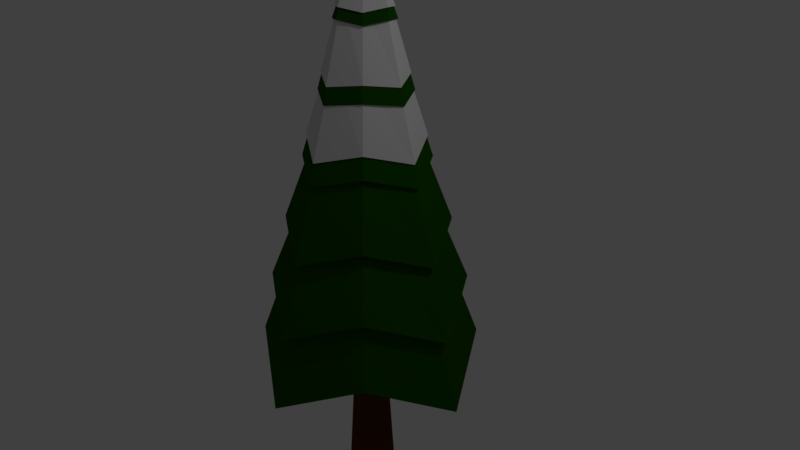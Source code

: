 # Source: cemara_winter.blend  (saved by Blender 2.79.0; exported with 4.5.12 LTS)
import bpy
from mathutils import Matrix  # noqa: F401  (used for matrix-valued properties, if any)

bpy.ops.wm.read_factory_settings(use_empty=True)
scene = bpy.context.scene
scene.name = 'Scene'

# ---- collections
col_collection_1 = bpy.data.collections.new('Collection 1'); scene.collection.children.link(col_collection_1)

# ---- materials (node trees are filled in below, after node groups)
mat_daun = bpy.data.materials.new('daun')
mat_daun.alpha_threshold = 0.0
mat_daun.diffuse_color = (0.004772, 0.04693, 0.001109, 1.0)
mat_daun.roughness = 0.5
mat_batang = bpy.data.materials.new('batang')
mat_batang.alpha_threshold = 0.0
mat_batang.diffuse_color = (0.03967, 0.007531, 0.001083, 1.0)
mat_batang.roughness = 0.5
mat_summer = bpy.data.materials.new('summer')
mat_summer.alpha_threshold = 0.0
mat_summer.diffuse_color = (0.5926, 0.4603, 0.004201, 1.0)
mat_summer.roughness = 0.5
mat_winter = bpy.data.materials.new('winter')
mat_winter.alpha_threshold = 0.0
mat_winter.roughness = 0.5
mat_fall = bpy.data.materials.new('fall')
mat_fall.alpha_threshold = 0.0
mat_fall.diffuse_color = (0.2019, 0.1091, 0.001087, 1.0)
mat_fall.roughness = 0.5
mat_spring = bpy.data.materials.new('spring')
mat_spring.alpha_threshold = 0.0
mat_spring.diffuse_color = (0.1492, 0.3844, 0.03053, 1.0)
mat_spring.roughness = 0.5

# ---- material node trees
mat_daun.use_nodes = True; mat_daun.node_tree.nodes.clear()
_N = mat_daun.node_tree.nodes; _L = mat_daun.node_tree.links
n0 = _N.new('ShaderNodeOutputMaterial'); n0.name = 'Material Output'; n0.location = (300, 300)
n1 = _N.new('ShaderNodeBsdfDiffuse'); n1.name = 'Diffuse BSDF'; n1.location = (10, 300)
n1.inputs[0].default_value = (0.01027, 0.08353, 0.0, 1.0)
_L.new(n1.outputs[0], n0.inputs[0])
n0.is_active_output = True
mat_batang.use_nodes = True; mat_batang.node_tree.nodes.clear()
_N = mat_batang.node_tree.nodes; _L = mat_batang.node_tree.links
n0 = _N.new('ShaderNodeOutputMaterial'); n0.name = 'Material Output'; n0.location = (300, 300)
n1 = _N.new('ShaderNodeBsdfDiffuse'); n1.name = 'Diffuse BSDF'; n1.location = (10, 300)
n1.inputs[0].default_value = (0.08353, 0.02848, 0.009482, 1.0)
_L.new(n1.outputs[0], n0.inputs[0])
n0.is_active_output = True
mat_summer.use_nodes = True; mat_summer.node_tree.nodes.clear()
_N = mat_summer.node_tree.nodes; _L = mat_summer.node_tree.links
n0 = _N.new('ShaderNodeOutputMaterial'); n0.name = 'Material Output'; n0.location = (300, 300)
n1 = _N.new('ShaderNodeBsdfDiffuse'); n1.name = 'Diffuse BSDF'; n1.location = (10, 300)
n1.inputs[0].default_value = (0.8, 0.34, 0.03708, 1.0)
_L.new(n1.outputs[0], n0.inputs[0])
n0.is_active_output = True
mat_winter.use_nodes = True; mat_winter.node_tree.nodes.clear()
_N = mat_winter.node_tree.nodes; _L = mat_winter.node_tree.links
n0 = _N.new('ShaderNodeOutputMaterial'); n0.name = 'Material Output'; n0.location = (300, 300)
n1 = _N.new('ShaderNodeBsdfDiffuse'); n1.name = 'Diffuse BSDF'; n1.location = (10, 300)
_L.new(n1.outputs[0], n0.inputs[0])
n0.is_active_output = True
mat_fall.use_nodes = True; mat_fall.node_tree.nodes.clear()
_N = mat_fall.node_tree.nodes; _L = mat_fall.node_tree.links
n0 = _N.new('ShaderNodeOutputMaterial'); n0.name = 'Material Output'; n0.location = (300, 300)
n1 = _N.new('ShaderNodeBsdfDiffuse'); n1.name = 'Diffuse BSDF'; n1.location = (10, 300)
n1.inputs[0].default_value = (0.06072, 0.03889, 0.01736, 1.0)
_L.new(n1.outputs[0], n0.inputs[0])
n0.is_active_output = True
mat_spring.use_nodes = True; mat_spring.node_tree.nodes.clear()
_N = mat_spring.node_tree.nodes; _L = mat_spring.node_tree.links
n0 = _N.new('ShaderNodeOutputMaterial'); n0.name = 'Material Output'; n0.location = (300, 300)
n1 = _N.new('ShaderNodeBsdfDiffuse'); n1.name = 'Diffuse BSDF'; n1.location = (10, 300)
n1.inputs[0].default_value = (0.1512, 0.8, 0.04963, 1.0)
_L.new(n1.outputs[0], n0.inputs[0])
n0.is_active_output = True

# ---- world
world_world = bpy.data.worlds.new('World'); scene.world = world_world
world_world.color = (0.05088, 0.05088, 0.05088)
world_world.use_sun_shadow = False
world_world.sun_shadow_jitter_overblur = 0.0
world_world.cycles.sampling_method = 'MANUAL'

# ---- cameras
cam_camera = bpy.data.cameras.new('Camera')
cam_camera.clip_end = 100.0
cam_camera.lens = 35.0
cam_camera.sensor_width = 32.0
cam_camera.sensor_height = 18.0
cam_camera.ortho_scale = 7.314
cam_camera.dof.focus_distance = 0.0

# ---- lights
light_lamp = bpy.data.lights.new('Lamp', 'POINT')
light_lamp.transmission_factor = 0.0
light_lamp.cutoff_distance = 30.0
light_lamp.energy = 100.0
light_lamp.shadow_buffer_clip_start = 1.001
light_lamp.shadow_soft_size = 0.1
light_lamp.shadow_maximum_resolution = 0.006
light_lamp.use_absolute_resolution = True

# ---- meshes
me_cylinder = bpy.data.meshes.new('Cylinder')
me_cylinder.from_pydata([(5.771e-09, 1.34, -1.147), (-2.12e-08, 0.02544, 3.982), (0.8834, 0.8834, -1.0), (0.01799, 0.01799, 3.982), (1.34, -6.171e-08, -1.147), (0.02544, 7.449e-09, 3.982), (0.8834, -0.8834, -1.0), (0.01799, -0.01799, 3.982), (-1.114e-07, -1.34, -1.147), (-2.342e-08, -0.02544, 3.982), (-0.8834, -0.8834, -1.0), (-0.01799, -0.01799, 3.982), (-1.34, 1.286e-08, -1.147), (-0.02544, 8.864e-09, 3.982), (-0.8834, 0.8834, -1.0), (-0.01799, 0.01799, 3.982), (4.261e-09, 1.138, -0.2558), (2.752e-09, 0.9352, 0.635), (1.243e-09, 0.7327, 1.526), (-2.66e-10, 0.5301, 2.417), (-1.428e-09, 0.3451, 3.22), (0.2159, 0.2159, 3.152), (0.3494, 0.3494, 2.321), (0.4829, 0.4829, 1.491), (0.6164, 0.6164, 0.6607), (0.7499, 0.7499, -0.1697), (0.3451, -1.703e-08, 3.22), (0.5301, -2.026e-08, 2.417), (0.7327, -3.062e-08, 1.526), (0.9352, -4.098e-08, 0.635), (1.138, -5.135e-08, -0.2558), (0.2159, -0.2159, 3.152), (0.3494, -0.3494, 2.321), (0.4829, -0.4829, 1.491), (0.6164, -0.6164, 0.6607), (0.7499, -0.7499, -0.1697), (-3.16e-08, -0.3451, 3.22), (-4.661e-08, -0.5301, 2.417), (-6.281e-08, -0.7327, 1.526), (-7.901e-08, -0.9352, 0.635), (-9.521e-08, -1.138, -0.2558), (-0.2159, -0.2159, 3.152), (-0.3494, -0.3494, 2.321), (-0.4829, -0.4829, 1.491), (-0.6164, -0.6164, 0.6607), (-0.7499, -0.7499, -0.1697), (-0.3451, 2.166e-09, 3.22), (-0.5301, 9.237e-09, 2.417), (-0.7327, 1.014e-08, 1.526), (-0.9352, 1.105e-08, 0.635), (-1.138, 1.196e-08, -0.2558), (-0.2159, 0.2159, 3.152), (-0.3494, 0.3494, 2.321), (-0.4829, 0.4829, 1.491), (-0.6164, 0.6164, 0.6607), (-0.7499, 0.7499, -0.1697), (5.574e-09, 0.4288, 3.078), (0.2682, 0.2682, 3.026), (0.4288, 2.496e-09, 3.078), (0.2682, -0.2682, 3.026), (-3.191e-08, -0.4288, 3.078), (-0.2682, -0.2682, 3.026), (-0.4288, 2.635e-08, 3.078), (-0.2682, 0.2682, 3.026), (6.017e-09, 0.65, 2.139), (0.4067, 0.4067, 2.196), (0.65, -7.961e-09, 2.139), (0.4067, -0.4067, 2.196), (-5.081e-08, -0.65, 2.139), (-0.4067, -0.4067, 2.196), (-0.65, 2.82e-08, 2.139), (-0.4067, 0.4067, 2.196), (4.481e-09, 0.9014, 1.201), (0.5639, 0.5639, 1.366), (0.9014, -2.08e-08, 1.201), (0.5639, -0.5639, 1.366), (-7.432e-08, -0.9014, 1.201), (-0.5639, -0.5639, 1.366), (-0.9014, 2.935e-08, 1.201), (-0.5639, 0.5639, 1.366), (1.77e-08, 1.186, 0.2623), (0.742, 0.742, 0.5352), (1.186, -3.303e-08, 0.2623), (0.742, -0.742, 0.5352), (-8.599e-08, -1.186, 0.2623), (-0.742, -0.742, 0.5352), (-1.186, 3.296e-08, 0.2623), (-0.742, 0.742, 0.5352), (1.708e-08, 1.435, -0.6762), (0.8979, 0.8979, -0.2952), (1.435, -4.9e-08, -0.6762), (0.8979, -0.8979, -0.2952), (-1.084e-07, -1.435, -0.6762), (-0.8979, -0.8979, -0.2952), (-1.435, 3.086e-08, -0.6762), (-0.8979, 0.8979, -0.2952), (1.004, 1.004, -1.126), (1.605, -5.913e-08, -1.615), (1.004, -1.004, -1.126), (-1.324e-07, -1.605, -1.615), (-1.004, -1.004, -1.126), (-1.605, 3.018e-08, -1.615), (-1.004, 1.004, -1.126), (7.961e-09, 1.605, -1.615), (-0.1788, -0.1754, -2.149), (-0.003219, -0.2481, -2.149), (-0.003219, -0.3093, -1.062), (-0.003219, -0.3093, -3.237), (-0.2221, -0.2186, -1.062), (-0.2221, -0.2186, -3.237), (-0.3127, 0.0002346, -1.062), (-0.3127, 0.0002346, -3.237), (-0.2221, 0.2191, -1.062), (-0.2221, 0.2191, -3.237), (-0.003219, 0.3097, -1.062), (-0.003219, 0.3097, -3.237), (0.2156, 0.2191, -1.062), (0.2156, 0.2191, -3.237), (0.3063, 0.0002346, -1.062), (0.3063, 0.0002346, -3.237), (0.2156, -0.2186, -1.062), (0.2156, -0.2186, -3.237), (-0.2516, 0.0002346, -2.149), (-0.1788, 0.1759, -2.149), (-0.003219, 0.2486, -2.149), (0.1724, 0.1759, -2.149), (0.2452, 0.0002346, -2.149), (0.1724, -0.1754, -2.149), (-0.7327, 1.014e-08, 1.597), (-0.9014, 2.935e-08, 1.272), (-0.002209, 0.02344, 4.047), (0.01437, 0.01658, 4.047), (0.02123, 8.691e-09, 4.047), (0.01437, -0.01658, 4.047), (-0.002209, -0.02344, 4.047), (-0.01879, -0.01658, 4.047), (-0.02565, 9.995e-09, 4.047), (-0.01879, 0.01658, 4.047), (-0.002209, 0.6752, 1.784), (-0.002209, 0.4886, 2.605), (-0.002209, 0.318, 3.345), (0.1968, 0.199, 3.282), (0.3198, 0.322, 2.517), (0.4428, 0.445, 1.752), (0.3158, -1.387e-08, 3.345), (0.4863, -1.684e-08, 2.605), (0.673, -2.639e-08, 1.784), (0.1968, -0.199, 3.282), (0.3198, -0.322, 2.517), (0.4428, -0.445, 1.752), (-0.002209, -0.318, 3.345), (-0.002209, -0.4886, 2.605), (-0.002209, -0.6752, 1.784), (-0.2012, -0.199, 3.282), (-0.3242, -0.322, 2.517), (-0.4472, -0.445, 1.752), (-0.3203, 3.822e-09, 3.345), (-0.4908, 1.034e-08, 2.605), (-0.6774, 1.117e-08, 1.784), (-0.2012, 0.199, 3.282), (-0.3242, 0.322, 2.517), (-0.4472, 0.445, 1.752), (-0.002209, 0.3952, 3.214), (0.245, 0.2472, 3.167), (0.393, 4.126e-09, 3.214), (0.245, -0.2472, 3.167), (-0.002209, -0.3952, 3.214), (-0.2494, -0.2472, 3.167), (-0.3974, 2.611e-08, 3.214), (-0.2494, 0.2472, 3.167), (-0.002209, 0.5991, 2.349), (0.3726, 0.3748, 2.401), (0.5969, -5.511e-09, 2.349), (0.3726, -0.3748, 2.401), (-0.002209, -0.5991, 2.349), (-0.377, -0.3748, 2.401), (-0.6013, 2.782e-08, 2.349), (-0.377, 0.3748, 2.401), (-0.002209, 0.8307, 1.484), (0.5175, 0.5197, 1.636), (0.8285, -1.734e-08, 1.484), (0.5175, -0.5197, 1.636), (-0.002209, -0.8307, 1.484), (-0.5219, -0.5197, 1.636), (-0.8329, 2.887e-08, 1.484), (-0.5219, 0.5197, 1.636), (-0.6774, 1.117e-08, 1.849), (-0.8329, 2.887e-08, 1.55)], [(129, 128), (187, 186)], [(56, 1, 3, 57), (57, 3, 5, 58), (58, 5, 7, 59), (59, 7, 9, 60), (60, 9, 11, 61), (61, 11, 13, 62), (3, 1, 15, 13, 11, 9, 7, 5), (62, 13, 15, 63), (63, 15, 1, 56), (0, 2, 4, 6, 8, 10, 12, 14), (102, 55, 16, 103), (95, 54, 17, 88), (87, 53, 18, 80), (79, 52, 19, 72), (71, 51, 20, 64), (101, 50, 55, 102), (94, 49, 54, 95), (86, 48, 53, 87), (78, 47, 52, 79), (70, 46, 51, 71), (100, 45, 50, 101), (93, 44, 49, 94), (85, 43, 48, 86), (77, 42, 47, 78), (69, 41, 46, 70), (99, 40, 45, 100), (92, 39, 44, 93), (84, 38, 43, 85), (76, 37, 42, 77), (68, 36, 41, 69), (98, 35, 40, 99), (91, 34, 39, 92), (83, 33, 38, 84), (75, 32, 37, 76), (67, 31, 36, 68), (97, 30, 35, 98), (90, 29, 34, 91), (82, 28, 33, 83), (74, 27, 32, 75), (66, 26, 31, 67), (96, 25, 30, 97), (89, 24, 29, 90), (81, 23, 28, 82), (73, 22, 27, 74), (65, 21, 26, 66), (103, 16, 25, 96), (88, 17, 24, 89), (80, 18, 23, 81), (72, 19, 22, 73), (64, 20, 21, 65), (51, 63, 56, 20), (46, 62, 63, 51), (41, 61, 62, 46), (36, 60, 61, 41), (31, 59, 60, 36), (26, 58, 59, 31), (21, 57, 58, 26), (20, 56, 57, 21), (19, 64, 65, 22), (22, 65, 66, 27), (27, 66, 67, 32), (32, 67, 68, 37), (37, 68, 69, 42), (42, 69, 70, 47), (47, 70, 71, 52), (52, 71, 64, 19), (18, 72, 73, 23), (23, 73, 74, 28), (28, 74, 75, 33), (33, 75, 76, 38), (38, 76, 77, 43), (43, 77, 78, 48), (48, 78, 79, 53), (53, 79, 72, 18), (17, 80, 81, 24), (24, 81, 82, 29), (29, 82, 83, 34), (34, 83, 84, 39), (39, 84, 85, 44), (44, 85, 86, 49), (49, 86, 87, 54), (54, 87, 80, 17), (16, 88, 89, 25), (25, 89, 90, 30), (30, 90, 91, 35), (35, 91, 92, 40), (40, 92, 93, 45), (45, 93, 94, 50), (50, 94, 95, 55), (55, 95, 88, 16), (0, 103, 96, 2), (2, 96, 97, 4), (4, 97, 98, 6), (6, 98, 99, 8), (8, 99, 100, 10), (10, 100, 101, 12), (12, 101, 102, 14), (14, 102, 103, 0), (108, 104, 122, 110), (105, 107, 109, 104), (110, 122, 123, 112), (104, 109, 111, 122), (112, 123, 124, 114), (122, 111, 113, 123), (114, 124, 125, 116), (123, 113, 115, 124), (116, 125, 126, 118), (124, 115, 117, 125), (118, 126, 127, 120), (125, 117, 119, 126), (109, 107, 121, 119, 117, 115, 113, 111), (120, 127, 105, 106), (126, 119, 121, 127), (106, 105, 104, 108), (127, 121, 107, 105), (106, 108, 110, 112, 114, 116, 118, 120), (162, 130, 131, 163), (163, 131, 132, 164), (164, 132, 133, 165), (165, 133, 134, 166), (166, 134, 135, 167), (167, 135, 136, 168), (131, 130, 137, 136, 135, 134, 133, 132), (168, 136, 137, 169), (169, 137, 130, 162), (185, 160, 139, 178), (177, 159, 140, 170), (184, 157, 160, 185), (176, 156, 159, 177), (183, 154, 157, 184), (175, 153, 156, 176), (182, 151, 154, 183), (174, 150, 153, 175), (181, 148, 151, 182), (173, 147, 150, 174), (180, 145, 148, 181), (172, 144, 147, 173), (179, 142, 145, 180), (171, 141, 144, 172), (178, 139, 142, 179), (170, 140, 141, 171), (159, 169, 162, 140), (156, 168, 169, 159), (153, 167, 168, 156), (150, 166, 167, 153), (147, 165, 166, 150), (144, 164, 165, 147), (141, 163, 164, 144), (140, 162, 163, 141), (139, 170, 171, 142), (142, 171, 172, 145), (145, 172, 173, 148), (148, 173, 174, 151), (151, 174, 175, 154), (154, 175, 176, 157), (157, 176, 177, 160), (160, 177, 170, 139), (138, 178, 179, 143), (143, 179, 180, 146), (146, 180, 181, 149), (149, 181, 182, 152), (152, 182, 183, 155), (155, 183, 184, 158), (158, 184, 185, 161), (161, 185, 178, 138)])
me_cylinder.polygons.foreach_set('material_index', [0, 0, 0, 0, 0, 0, 0, 0, 0, 0, 0, 0, 0, 0, 0, 0, 0, 0, 0, 0, 0, 0, 0, 0, 0, 0, 0, 0, 0, 0, 0, 0, 0, 0, 0, 0, 0, 0, 0, 0, 0, 0, 0, 0, 0, 0, 0, 0, 0, 0, 0, 0, 0, 0, 0, 0, 0, 0, 0, 0, 0, 0, 0, 0, 0, 0, 0, 0, 0, 0, 0, 0, 0, 0, 0, 0, 0, 0, 0, 0, 0, 0, 0, 0, 0, 0, 0, 0, 0, 0, 0, 0, 0, 0, 0, 0, 0, 0, 1, 1, 1, 1, 1, 1, 1, 1, 1, 1, 1, 1, 1, 1, 1, 1, 1, 1, 3, 3, 3, 3, 3, 3, 3, 3, 3, 3, 3, 3, 3, 3, 3, 3, 3, 3, 3, 3, 3, 3, 3, 3, 3, 3, 3, 3, 3, 3, 3, 3, 3, 3, 3, 3, 3, 3, 3, 3, 3, 3, 3, 3, 3, 3, 3, 3, 3])
me_cylinder.materials.append(mat_daun)
me_cylinder.materials.append(mat_batang)
me_cylinder.materials.append(mat_summer)
me_cylinder.materials.append(mat_winter)
me_cylinder.materials.append(mat_fall)
me_cylinder.materials.append(mat_spring)
me_cylinder.use_remesh_preserve_volume = False
me_cylinder.use_remesh_preserve_attributes = False
me_cylinder.use_mirror_vertex_groups = False
me_cylinder.update()

# ---- objects
ob_cylinder = bpy.data.objects.new('Cylinder', me_cylinder)
ob_lamp = bpy.data.objects.new('Lamp', light_lamp)
ob_camera = bpy.data.objects.new('Camera', cam_camera)

# ---- transforms, parenting, visibility, modifiers, constraints
ob_cylinder.location = (0.0, 0.0, 0.0)
ob_cylinder.lineart.crease_threshold = 0.0
ob_lamp.location = (4.076, 1.005, 5.904)
ob_lamp.rotation_euler = (0.6503, 0.05522, 1.866)
ob_lamp.lock_rotations_4d = False
ob_lamp.empty_display_type = 'ARROWS'
ob_lamp.color = (0.0, 0.0, 0.0, 0.0)
ob_lamp.lineart.crease_threshold = 0.0
ob_camera.location = (7.481, -6.508, 5.344)
ob_camera.rotation_euler = (1.109, 0.0, 0.8149)
ob_camera.lock_rotations_4d = False
ob_camera.empty_display_type = 'ARROWS'
ob_camera.color = (0.0, 0.0, 0.0, 0.0)
ob_camera.display_type = 'WIRE'
ob_camera.lineart.crease_threshold = 0.0

# ---- collection membership
col_collection_1.objects.link(ob_cylinder)
col_collection_1.objects.link(ob_lamp)
col_collection_1.objects.link(ob_camera)

# ---- scene / render settings (as saved in the file)
scene.camera = ob_camera
scene.frame_start = 1; scene.frame_end = 250; scene.frame_set(1)
scene.render.engine = 'CYCLES'
scene.render.resolution_percentage = 50
scene.render.dither_intensity = 0.0
scene.cycles.use_denoising = False
scene.cycles.samples = 128
scene.cycles.sampling_pattern = 'TABULATED_SOBOL'
scene.cycles.use_adaptive_sampling = False
scene.cycles.use_light_tree = False
scene.cycles.blur_glossy = 0.0
scene.cycles.sample_clamp_indirect = 0.0
scene.view_settings.view_transform = 'Standard'
bpy.context.view_layer.update()
